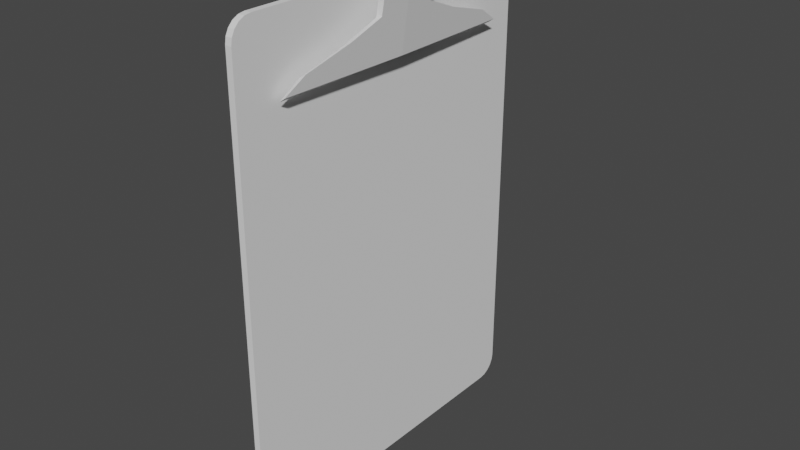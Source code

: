 # Source: Clipboard.blend  (saved by Blender 2.81.16; exported with 4.5.12 LTS)
import bpy
from mathutils import Matrix  # noqa: F401  (used for matrix-valued properties, if any)

bpy.ops.wm.read_factory_settings(use_empty=True)
scene = bpy.context.scene
scene.name = 'Scene'

# ---- collections
col_collection = bpy.data.collections.new('Collection'); scene.collection.children.link(col_collection)

# ---- world
world_world = bpy.data.worlds.new('World'); scene.world = world_world
world_world.use_nodes = True; world_world.node_tree.nodes.clear()
_N = world_world.node_tree.nodes; _L = world_world.node_tree.links
n0 = _N.new('ShaderNodeOutputWorld'); n0.name = 'World Output'; n0.location = (300, 300)
n1 = _N.new('ShaderNodeBackground'); n1.name = 'Background'; n1.location = (10, 300)
n1.inputs[0].default_value = (0.05088, 0.05088, 0.05088, 1.0)
_L.new(n1.outputs[0], n0.inputs[0])
n0.is_active_output = True
world_world.color = (0.05088, 0.05088, 0.05088)
world_world.use_sun_shadow = False
world_world.sun_shadow_jitter_overblur = 0.0

# ---- meshes
me_cube_001 = bpy.data.meshes.new('Cube.001')
me_cube_001.from_pydata([(-0.06574, 0.0, -5.75), (0.08332, 0.0, -5.75), (-0.06574, 4.008, -5.272), (-0.06574, 3.53, -5.75), (-0.06574, 3.984, -5.419), (-0.06574, 3.916, -5.553), (-0.06574, 3.811, -5.658), (-0.06574, 3.677, -5.726), (-0.06574, 3.53, 5.341), (-0.06574, 4.008, 4.863), (-0.06574, 3.677, 5.318), (-0.06574, 3.811, 5.25), (-0.06574, 3.916, 5.144), (-0.06574, 3.984, 5.011), (0.08332, 3.53, -5.75), (0.08332, 4.008, -5.272), (0.08332, 3.677, -5.726), (0.08332, 3.811, -5.658), (0.08332, 3.916, -5.553), (0.08332, 3.984, -5.419), (0.08332, 4.008, 4.863), (0.08332, 3.53, 5.341), (0.08332, 3.984, 5.011), (0.08332, 3.916, 5.144), (0.08332, 3.811, 5.25), (0.08332, 3.677, 5.318), (-0.06574, 0.7059, 5.341), (-0.06574, 1.412, 5.341), (-0.06574, 2.118, 5.341), (-0.06574, 2.824, 5.341), (0.08332, 0.7059, 5.341), (0.08332, 1.412, 5.341), (0.08332, 2.118, 5.341), (0.08332, 2.824, 5.341), (-0.06574, 0.7059, -5.75), (-0.06574, 1.412, -5.75), (-0.06574, 2.118, -5.75), (-0.06574, 2.824, -5.75), (0.08332, 2.824, -5.75), (0.08332, 2.118, -5.75), (0.08332, 1.412, -5.75), (0.08332, 0.7059, -5.75), (-0.06574, 0.0, 5.919), (0.08332, 0.0, 5.919), (-0.06574, 0.0, 5.688), (-0.06574, 0.0, 5.803), (-0.06574, 0.7059, 5.457), (0.08273, 0.7059, 5.457), (0.08332, 0.0, 5.803), (0.08332, 0.0, 5.688), (0.6778, 0.7059, 5.456), (0.511, 0.7059, 5.457), (0.5088, 0.7059, 5.342), (0.4046, -0.00297, 3.759), (0.3423, 3.108, 3.759), (0.2105, -0.005802, 3.659), (0.2008, 3.105, 3.659), (0.7745, 0.0, 5.919), (0.6011, 0.0, 5.923), (0.4304, 0.7052, 5.006), (0.3848, 0.7167, 4.669), (0.3232, 1.523, 4.333), (0.2558, 2.626, 3.996), (0.3084, -0.004344, 3.996), (0.3537, -0.002886, 4.333), (0.3867, -0.001428, 4.669), (0.4316, 3.052e-05, 5.007), (0.5846, -0.001098, 5.022), (0.5396, -0.003761, 4.707), (0.4946, -6.831e-05, 4.391), (0.4496, -0.001519, 4.075), (0.397, 2.628, 4.075), (0.4641, 1.526, 4.391), (0.5253, 0.7195, 4.707), (0.5705, 0.708, 5.022), (0.6778, 0.7059, 5.456), (0.7745, 0.0, 5.919), (0.6966, 0.6427, 5.546), (0.7148, 0.5657, 5.633), (0.7315, 0.4777, 5.713), (0.7462, 0.3823, 5.784), (0.7582, 0.283, 5.841), (0.7672, 0.1836, 5.884), (0.7727, 0.08809, 5.911), (0.6011, 0.0, 5.923), (0.511, 0.7059, 5.457), (0.5993, 0.08809, 5.914), (0.5942, 0.1836, 5.887), (0.5859, 0.283, 5.844), (0.5747, 0.3823, 5.786), (0.5611, 0.4777, 5.716), (0.5455, 0.5657, 5.635), (0.5286, 0.6427, 5.548), (-0.06574, 0.0, 5.919), (-0.06574, 0.7059, 5.457), (-0.06574, 0.08843, 5.91), (-0.06574, 0.1842, 5.884), (-0.06574, 0.2837, 5.841), (-0.06574, 0.3831, 5.784), (-0.06574, 0.4785, 5.714), (-0.06574, 0.5663, 5.634), (-0.06574, 0.6431, 5.547), (0.08332, 0.7059, 5.457), (0.08332, 0.0, 5.919), (0.08332, 0.6431, 5.547), (0.08332, 0.5663, 5.634), (0.08332, 0.4785, 5.714), (0.08332, 0.3831, 5.784), (0.08332, 0.2837, 5.841), (0.08332, 0.1842, 5.884), (0.08332, 0.08843, 5.91), (0.08332, 0.6913, 5.457), (0.511, 0.6913, 5.457), (0.08332, 0.6913, 5.341), (0.5089, 0.691, 5.32), (0.08332, 0.6177, 5.457), (0.2806, 0.7059, 5.393), (0.2963, 0.7059, 5.4), (0.2965, 0.6913, 5.4), (0.279, 0.691, 5.393), (0.7209, 0.0, 5.663), (0.6395, -0.0001568, 5.292), (0.6778, 0.175, 5.456), (0.6898, 0.1736, 5.514), (0.6971, 0.163, 5.549), (0.7038, 0.1458, 5.581), (0.7097, 0.1226, 5.609), (0.7146, 0.09442, 5.632), (0.7182, 0.06224, 5.649), (0.7204, 0.02733, 5.66), (0.6822, 0.1771, 5.477), (0.6395, 0.02733, 5.295), (0.6409, 0.06224, 5.305), (0.645, 0.09442, 5.323), (0.6506, 0.1226, 5.346), (0.6575, 0.1458, 5.374), (0.6655, 0.163, 5.406), (0.6741, 0.1736, 5.441), (0.08332, 0.0, 5.663), (0.5064, 0.1176, 5.342), (0.08332, 0.1751, 5.457), (0.08332, 0.1751, 5.457), (-0.06574, 0.1171, 5.341), (0.5508, 0.0, 5.663), (0.511, 0.1751, 5.457), (-0.06574, 0.0, 5.663), (-0.06574, 0.1751, 5.457), (0.4949, 4.516e-06, 5.292), (-0.06574, 0.0, 5.292), (0.08332, 0.0, 5.292), (0.511, 0.1751, 5.457), (-0.06574, 0.1458, 5.374), (-0.06574, 0.163, 5.406), (-0.06574, 0.1736, 5.441), (0.08332, 0.02733, 5.295), (0.08332, 0.06224, 5.305), (0.08332, 0.09442, 5.323), (0.08332, 0.1226, 5.346), (0.08332, 0.1458, 5.374), (0.08332, 0.163, 5.406), (0.08332, 0.1736, 5.441), (-0.06574, 0.02733, 5.295), (-0.06574, 0.06224, 5.305), (-0.06574, 0.09442, 5.323), (0.5073, 0.1458, 5.374), (0.5088, 0.163, 5.406), (0.5103, 0.1736, 5.441), (0.08332, 0.1736, 5.514), (0.08332, 0.163, 5.549), (0.08332, 0.1458, 5.581), (0.08332, 0.1226, 5.609), (0.08332, 0.09442, 5.632), (0.08332, 0.06224, 5.649), (0.08332, 0.02733, 5.66), (0.08332, 0.1771, 5.477), (0.4954, 0.02733, 5.295), (0.4977, 0.06224, 5.305), (0.5018, 0.09442, 5.323), (0.522, 0.1736, 5.514), (0.5287, 0.163, 5.549), (0.5349, 0.1458, 5.581), (0.5404, 0.1226, 5.609), (0.5449, 0.09442, 5.632), (0.5482, 0.06224, 5.649), (0.5502, 0.02733, 5.66), (0.5149, 0.1771, 5.477), (-0.06574, 0.1736, 5.514), (-0.06574, 0.163, 5.549), (-0.06574, 0.1458, 5.581), (-0.06574, 0.1226, 5.609), (-0.06574, 0.09442, 5.632), (-0.06574, 0.06224, 5.649), (-0.06574, 0.02733, 5.66), (-0.06574, 0.1771, 5.477)], [], [(0, 148, 161, 162, 163, 142, 26, 27, 28, 29, 8, 9, 2, 3, 37, 36, 35, 34), (14, 3, 7, 16), (16, 7, 6, 17), (17, 6, 5, 18), (18, 5, 4, 19), (19, 4, 2, 15), (8, 21, 25, 10), (10, 25, 24, 11), (11, 24, 23, 12), (12, 23, 22, 13), (13, 22, 20, 9), (2, 9, 20, 15), (21, 8, 29, 33), (33, 29, 28, 32), (32, 28, 27, 31), (31, 27, 26, 30), (21, 20, 22, 23, 24, 25), (15, 14, 16, 17, 18, 19), (3, 2, 4, 5, 6, 7), (9, 8, 10, 11, 12, 13), (3, 14, 38, 37), (37, 38, 39, 36), (36, 39, 40, 35), (35, 40, 41, 34), (94, 102, 47, 46), (45, 48, 43, 42), (44, 49, 48, 45), (30, 26, 46, 47), (102, 104, 105, 106, 107, 108, 109, 110, 103, 43, 48, 49, 138, 173, 172, 171, 170, 169, 168, 167, 174, 140, 111, 47), (26, 142, 151, 152, 153, 146, 46), (103, 93, 42, 43), (50, 74, 59, 52, 51), (51, 112, 144, 185, 178, 179, 180, 181, 182, 183, 184, 143, 58, 84, 86, 87, 88, 89, 90, 91, 92, 85), (63, 62, 56, 55), (51, 52, 139, 164, 165, 166, 150), (115, 113, 30, 47), (116, 117, 51, 52), (55, 56, 54, 53), (71, 70, 53, 54), (62, 71, 54, 56), (70, 63, 55, 53), (50, 51, 85, 75), (67, 66, 65, 68), (68, 65, 64, 69), (69, 64, 63, 70), (59, 74, 73, 60), (60, 73, 72, 61), (61, 72, 71, 62), (74, 67, 68, 73), (73, 68, 69, 72), (72, 69, 70, 71), (66, 59, 60, 65), (65, 60, 61, 64), (64, 61, 62, 63), (84, 76, 83, 86), (86, 83, 82, 87), (87, 82, 81, 88), (88, 81, 80, 89), (89, 80, 79, 90), (90, 79, 78, 91), (91, 78, 77, 92), (92, 77, 75, 85), (84, 58, 57, 76), (93, 103, 110, 95), (95, 110, 109, 96), (96, 109, 108, 97), (97, 108, 107, 98), (98, 107, 106, 99), (99, 106, 105, 100), (100, 105, 104, 101), (101, 104, 102, 94), (117, 118, 112, 51), (116, 52, 114, 119), (119, 114, 112, 118), (41, 1, 0, 34), (141, 160, 159, 158, 157, 156, 155, 154, 149, 1, 41, 40, 39, 38, 14, 15, 20, 21, 33, 32, 31, 30, 113, 115), (113, 119, 118, 111), (30, 116, 119, 113), (47, 111, 118, 117), (30, 47, 117, 116), (120, 129, 128, 127, 126, 125, 124, 123, 130, 122, 50, 75, 77, 78, 79, 80, 81, 82, 83, 76, 57), (122, 137, 136, 135, 134, 133, 132, 131, 121, 67, 74, 50), (147, 175, 176, 177, 139, 52, 59, 66), (145, 138, 49, 44), (146, 193, 186, 187, 188, 189, 190, 191, 192, 145, 44, 45, 42, 93, 95, 96, 97, 98, 99, 100, 101, 94, 46), (121, 147, 66, 67), (175, 147, 121, 131), (176, 175, 131, 132), (133, 177, 176, 132), (134, 139, 177, 133), (135, 164, 139, 134), (136, 165, 164, 135), (137, 166, 165, 136), (122, 150, 166, 137), (130, 185, 144, 122), (123, 178, 185, 130), (124, 179, 178, 123), (125, 180, 179, 124), (126, 181, 180, 125), (127, 182, 181, 126), (128, 183, 182, 127), (129, 184, 183, 128), (120, 143, 184, 129), (154, 161, 148, 149), (155, 162, 161, 154), (156, 163, 162, 155), (157, 142, 163, 156), (151, 142, 157, 158), (152, 151, 158, 159), (160, 153, 152, 159), (141, 146, 153, 160), (174, 193, 146, 140), (167, 186, 193, 174), (168, 187, 186, 167), (169, 188, 187, 168), (170, 189, 188, 169), (171, 190, 189, 170), (172, 191, 190, 171), (173, 192, 191, 172), (138, 145, 192, 173)])
_uv = me_cube_001.uv_layers.new(name='UVMap')
_uv.uv.foreach_set('vector', [0.375, 0.125, 0.6239, 0.125, 0.624, 0.1259, 0.6242, 0.1269, 0.6246, 0.1279, 0.625, 0.1287, 0.625, 0.147, 0.625, 0.169, 0.625, 0.1911, 0.625, 0.2131, 0.625, 0.2351, 0.6142, 0.25, 0.3858, 0.25, 0.375, 0.2351, 0.375, 0.2131, 0.375, 0.1911, 0.375, 0.169, 0.375, 0.147, 0.375, 0.5149, 0.125, 0.5149, 0.125, 0.5103, 0.375, 0.5103, 0.375, 0.5103, 0.125, 0.5103, 0.125, 0.5061, 0.375, 0.5061, 0.375, 0.5061, 0.125, 0.5061, 0.125, 0.5, 0.375, 0.5, 0.3794, 0.5, 0.3794, 0.25, 0.3824, 0.25, 0.3824, 0.5, 0.3824, 0.5, 0.3824, 0.25, 0.3858, 0.25, 0.3858, 0.5, 0.875, 0.5149, 0.625, 0.5149, 0.625, 0.5103, 0.875, 0.5103, 0.875, 0.5103, 0.625, 0.5103, 0.625, 0.5061, 0.875, 0.5061, 0.875, 0.5061, 0.625, 0.5061, 0.625, 0.5, 0.875, 0.5, 0.6206, 0.25, 0.6206, 0.5, 0.6176, 0.5, 0.6176, 0.25, 0.6176, 0.25, 0.6176, 0.5, 0.6142, 0.5, 0.6142, 0.25, 0.3858, 0.25, 0.6142, 0.25, 0.6142, 0.5, 0.3858, 0.5, 0.625, 0.5149, 0.875, 0.5149, 0.875, 0.5369, 0.625, 0.5369, 0.625, 0.5369, 0.875, 0.5369, 0.875, 0.5589, 0.625, 0.5589, 0.625, 0.5589, 0.875, 0.5589, 0.875, 0.581, 0.625, 0.581, 0.625, 0.581, 0.875, 0.581, 0.875, 0.603, 0.625, 0.603, 0.625, 0.5149, 0.6142, 0.5, 0.6176, 0.5007, 0.6206, 0.5028, 0.6229, 0.5061, 0.6245, 0.5103, 0.3858, 0.5, 0.375, 0.5149, 0.3755, 0.5103, 0.3771, 0.5061, 0.3794, 0.5028, 0.3824, 0.5007, 0.375, 0.2351, 0.3858, 0.25, 0.3824, 0.2493, 0.3794, 0.2472, 0.3771, 0.2439, 0.3755, 0.2397, 0.6142, 0.25, 0.625, 0.2351, 0.6245, 0.2397, 0.6229, 0.2439, 0.6206, 0.2472, 0.6176, 0.2493, 0.125, 0.5149, 0.375, 0.5149, 0.375, 0.5369, 0.125, 0.5369, 0.125, 0.5369, 0.375, 0.5369, 0.375, 0.5589, 0.125, 0.5589, 0.125, 0.5589, 0.375, 0.5589, 0.375, 0.581, 0.125, 0.581, 0.125, 0.581, 0.375, 0.581, 0.375, 0.603, 0.125, 0.603, 0.875, 0.603, 0.625, 0.603, 0.625, 0.603, 0.875, 0.603, 0.0, 0.0, 0.0, 0.0, 0.0, 0.0, 0.0, 0.0, 0.0, 0.0, 0.0, 0.0, 0.0, 0.0, 0.0, 0.0, 0.625, 0.603, 0.875, 0.603, 0.875, 0.603, 0.625, 0.603, 0.625, 0.603, 0.625, 0.6031, 0.625, 0.6034, 0.625, 0.6039, 0.625, 0.6046, 0.625, 0.6107, 0.625, 0.6156, 0.625, 0.6205, 0.625, 0.625, 0.625, 0.625, 0.625, 0.625, 0.625, 0.625, 0.625, 0.625, 0.625, 0.6239, 0.625, 0.6225, 0.625, 0.6212, 0.625, 0.6202, 0.625, 0.6195, 0.625, 0.6191, 0.625, 0.619, 0.625, 0.6193, 0.625, 0.6195, 0.625, 0.6057, 0.625, 0.603, 0.625, 0.147, 0.625, 0.1288, 0.625, 0.1295, 0.625, 0.1301, 0.625, 0.1304, 0.625, 0.1305, 0.625, 0.147, 0.625, 0.625, 0.875, 0.625, 0.875, 0.625, 0.625, 0.625, 0.625, 0.603, 0.625, 0.603, 0.625, 0.603, 0.625, 0.603, 0.625, 0.603, 0.625, 0.603, 0.625, 0.6057, 0.625, 0.6195, 0.625, 0.6193, 0.625, 0.619, 0.625, 0.6191, 0.625, 0.6195, 0.625, 0.6202, 0.625, 0.6212, 0.625, 0.6225, 0.625, 0.6239, 0.625, 0.625, 0.625, 0.625, 0.625, 0.625, 0.625, 0.6204, 0.625, 0.6156, 0.625, 0.6107, 0.625, 0.6046, 0.625, 0.6039, 0.625, 0.6034, 0.625, 0.6031, 0.625, 0.603, 0.625, 0.625, 0.625, 0.603, 0.625, 0.603, 0.625, 0.625, 0.625, 0.603, 0.625, 0.603, 0.1086, 0.1047, 0.1291, 0.1245, 0.1443, 0.1392, 0.1537, 0.1482, 0.1551, 0.1496, 0.5469, 0.5276, 0.5469, 0.5276, 0.625, 0.603, 0.625, 0.603, 0.625, 0.603, 0.625, 0.603, 0.625, 0.603, 0.625, 0.603, 0.625, 0.625, 0.625, 0.603, 0.625, 0.603, 0.625, 0.625, 0.625, 0.603, 0.625, 0.625, 0.625, 0.625, 0.625, 0.603, 0.625, 0.603, 0.625, 0.603, 0.625, 0.603, 0.625, 0.603, 0.0, 0.0, 0.0, 0.0, 0.0, 0.0, 0.0, 0.0, 0.625, 0.603, 0.625, 0.603, 0.625, 0.603, 0.625, 0.603, 0.0, 0.0, 0.0, 0.0, 0.0, 0.0, 0.0, 0.0, 0.0, 0.0, 0.0, 0.0, 0.0, 0.0, 0.0, 0.0, 0.0, 0.0, 0.0, 0.0, 0.0, 0.0, 0.0, 0.0, 0.625, 0.603, 0.625, 0.603, 0.625, 0.603, 0.625, 0.603, 0.625, 0.603, 0.625, 0.603, 0.625, 0.603, 0.625, 0.603, 0.625, 0.603, 0.625, 0.603, 0.625, 0.603, 0.625, 0.603, 0.625, 0.603, 0.625, 0.625, 0.625, 0.625, 0.625, 0.603, 0.625, 0.603, 0.625, 0.625, 0.625, 0.625, 0.625, 0.603, 0.625, 0.603, 0.625, 0.625, 0.625, 0.625, 0.625, 0.603, 0.625, 0.625, 0.625, 0.603, 0.625, 0.603, 0.625, 0.625, 0.625, 0.625, 0.625, 0.603, 0.625, 0.603, 0.625, 0.625, 0.625, 0.625, 0.625, 0.603, 0.625, 0.603, 0.625, 0.625, 0.625, 0.625, 0.625, 0.625, 0.625, 0.6204, 0.625, 0.6204, 0.625, 0.6204, 0.625, 0.6204, 0.625, 0.6156, 0.625, 0.6156, 0.625, 0.6156, 0.625, 0.6156, 0.625, 0.6107, 0.625, 0.6107, 0.625, 0.6107, 0.625, 0.6107, 0.625, 0.6046, 0.625, 0.6046, 0.625, 0.6046, 0.625, 0.6046, 0.625, 0.6039, 0.625, 0.6039, 0.625, 0.6039, 0.625, 0.6039, 0.625, 0.6034, 0.625, 0.6034, 0.625, 0.6034, 0.625, 0.6034, 0.625, 0.6031, 0.625, 0.6031, 0.625, 0.6031, 0.625, 0.6031, 0.625, 0.603, 0.625, 0.603, 0.625, 0.625, 0.625, 0.625, 0.625, 0.625, 0.625, 0.625, 0.875, 0.625, 0.625, 0.625, 0.625, 0.6205, 0.7917, 0.4568, 0.7917, 0.4568, 0.625, 0.6205, 0.625, 0.6156, 0.7917, 0.455, 0.7917, 0.455, 0.625, 0.6156, 0.625, 0.6107, 0.7917, 0.4531, 0.7917, 0.4531, 0.625, 0.6107, 0.625, 0.6046, 0.7917, 0.4493, 0.7917, 0.4493, 0.625, 0.6046, 0.625, 0.6039, 0.7917, 0.4501, 0.7917, 0.4501, 0.625, 0.6039, 0.625, 0.6034, 0.7917, 0.4506, 0.7917, 0.4506, 0.625, 0.6034, 0.625, 0.6031, 0.7917, 0.4509, 0.7917, 0.4509, 0.625, 0.6031, 0.625, 0.603, 0.875, 0.603, 0.625, 0.603, 0.625, 0.6057, 0.625, 0.6057, 0.625, 0.603, 0.625, 0.603, 0.625, 0.603, 0.625, 0.603, 0.625, 0.603, 0.625, 0.603, 0.625, 0.603, 0.625, 0.6057, 0.625, 0.6057, 0.375, 0.603, 0.375, 0.625, 0.125, 0.625, 0.125, 0.603, 0.155, 0.1496, 0.1741, 0.1689, 0.2193, 0.2149, 0.2706, 0.2672, 0.3305, 0.3281, 0.4017, 0.4003, 0.4845, 0.4841, 0.5711, 0.5716, 0.6239, 0.625, 0.375, 0.625, 0.375, 0.603, 0.375, 0.581, 0.375, 0.5589, 0.375, 0.5369, 0.375, 0.5149, 0.3858, 0.5, 0.6142, 0.5, 0.625, 0.5149, 0.625, 0.5369, 0.625, 0.5589, 0.625, 0.581, 0.625, 0.603, 0.5469, 0.5276, 0.5469, 0.5276, 0.625, 0.603, 0.625, 0.603, 0.625, 0.6057, 0.625, 0.6057, 0.625, 0.603, 0.625, 0.603, 0.625, 0.603, 0.625, 0.603, 0.625, 0.603, 0.625, 0.6057, 0.625, 0.6057, 0.625, 0.603, 0.625, 0.603, 0.625, 0.603, 0.625, 0.603, 0.625, 0.603, 0.625, 0.625, 0.625, 0.6239, 0.625, 0.6225, 0.625, 0.6212, 0.625, 0.6202, 0.625, 0.6195, 0.625, 0.6191, 0.625, 0.619, 0.625, 0.6193, 0.625, 0.6195, 0.625, 0.603, 0.625, 0.603, 0.625, 0.6031, 0.625, 0.6034, 0.625, 0.6039, 0.625, 0.6046, 0.625, 0.6107, 0.625, 0.6156, 0.625, 0.6204, 0.625, 0.625, 0.625, 0.625, 0.625, 0.6195, 0.625, 0.6196, 0.625, 0.6199, 0.625, 0.6205, 0.625, 0.6212, 0.625, 0.6221, 0.625, 0.6231, 0.625, 0.6241, 0.625, 0.625, 0.625, 0.625, 0.625, 0.603, 0.625, 0.603, 0.625, 0.625, 0.625, 0.6241, 0.625, 0.6231, 0.625, 0.6221, 0.625, 0.6213, 0.625, 0.603, 0.625, 0.603, 0.625, 0.625, 0.0, 0.0, 0.0, 0.0, 0.0, 0.0, 0.0, 0.0, 0.625, 0.1305, 0.632, 0.1438, 0.6431, 0.1647, 0.6517, 0.1808, 0.657, 0.1905, 0.6583, 0.1924, 0.6551, 0.1855, 0.6472, 0.1696, 0.6355, 0.146, 0.625, 0.125, 0.625, 0.125, 0.625, 0.125, 0.625, 0.125, 0.625, 0.125, 0.7917, 0.4568, 0.7917, 0.455, 0.7917, 0.4531, 0.7917, 0.4493, 0.7917, 0.4501, 0.7917, 0.4506, 0.7917, 0.4509, 0.625, 0.147, 0.625, 0.147, 0.0, 0.0, 0.0, 0.0, 0.0, 0.0, 0.0, 0.0, 0.625, 0.6241, 0.625, 0.625, 0.625, 0.625, 0.625, 0.6241, 0.625, 0.6231, 0.625, 0.6241, 0.625, 0.6241, 0.625, 0.6231, 0.625, 0.6221, 0.625, 0.6221, 0.625, 0.6231, 0.625, 0.6231, 0.625, 0.6212, 0.625, 0.6213, 0.625, 0.6221, 0.625, 0.6221, 0.625, 0.6205, 0.1291, 0.1245, 0.1086, 0.1047, 0.625, 0.6212, 0.625, 0.6199, 0.1443, 0.1392, 0.1291, 0.1245, 0.625, 0.6205, 0.625, 0.6196, 0.1537, 0.1482, 0.1443, 0.1392, 0.625, 0.6199, 0.625, 0.6195, 0.1551, 0.1496, 0.1537, 0.1482, 0.625, 0.6196, 0.625, 0.6193, 0.625, 0.6193, 0.625, 0.6195, 0.625, 0.6195, 0.625, 0.619, 0.625, 0.619, 0.625, 0.6193, 0.625, 0.6193, 0.625, 0.6191, 0.625, 0.6191, 0.625, 0.619, 0.625, 0.619, 0.625, 0.6195, 0.625, 0.6195, 0.625, 0.6191, 0.625, 0.6191, 0.625, 0.6202, 0.625, 0.6202, 0.625, 0.6195, 0.625, 0.6195, 0.625, 0.6212, 0.625, 0.6212, 0.625, 0.6202, 0.625, 0.6202, 0.625, 0.6225, 0.625, 0.6225, 0.625, 0.6212, 0.625, 0.6212, 0.625, 0.6239, 0.625, 0.6239, 0.625, 0.6225, 0.625, 0.6225, 0.625, 0.625, 0.625, 0.625, 0.625, 0.6239, 0.625, 0.6239, 0.5711, 0.5716, 0.624, 0.1259, 0.6239, 0.125, 0.6239, 0.625, 0.4845, 0.4841, 0.6242, 0.1269, 0.624, 0.1259, 0.5711, 0.5716, 0.4017, 0.4003, 0.6246, 0.1279, 0.6242, 0.1269, 0.4845, 0.4841, 0.3305, 0.3281, 0.625, 0.1287, 0.6246, 0.1279, 0.4017, 0.4003, 0.625, 0.1295, 0.625, 0.1288, 0.3305, 0.3281, 0.2706, 0.2672, 0.625, 0.1301, 0.625, 0.1295, 0.2706, 0.2672, 0.2193, 0.2149, 0.1741, 0.1689, 0.625, 0.1304, 0.625, 0.1301, 0.2193, 0.2149, 0.155, 0.1496, 0.625, 0.1305, 0.625, 0.1304, 0.1741, 0.1689, 0.625, 0.6193, 0.632, 0.1438, 0.625, 0.1305, 0.625, 0.6195, 0.625, 0.619, 0.6431, 0.1647, 0.632, 0.1438, 0.625, 0.6193, 0.625, 0.6191, 0.6517, 0.1808, 0.6431, 0.1647, 0.625, 0.619, 0.625, 0.6195, 0.657, 0.1905, 0.6517, 0.1808, 0.625, 0.6191, 0.625, 0.6202, 0.6583, 0.1924, 0.657, 0.1905, 0.625, 0.6195, 0.625, 0.6212, 0.6551, 0.1855, 0.6583, 0.1924, 0.625, 0.6202, 0.625, 0.6225, 0.6472, 0.1696, 0.6551, 0.1855, 0.625, 0.6212, 0.625, 0.6239, 0.6355, 0.146, 0.6472, 0.1696, 0.625, 0.6225, 0.0, 0.0, 0.0, 0.0, 0.6355, 0.146, 0.625, 0.6239])
me_cube_001.use_remesh_fix_poles = True
me_cube_001.use_remesh_preserve_attributes = False
me_cube_001.use_mirror_vertex_groups = False
me_cube_001.update()

# ---- objects
ob_cube_001 = bpy.data.objects.new('Cube.001', me_cube_001)
ob_empty = bpy.data.objects.new('Empty', None)

# ---- transforms, parenting, visibility, modifiers, constraints
ob_cube_001.location = (-0.006287, 0.0, 5.811)
ob_cube_001.lineart.crease_threshold = 0.0
_m = ob_cube_001.modifiers.new('Mirror', 'MIRROR')
_m.use_axis = (False, True, False)
ob_empty.location = (0.0, 0.0, 0.0)
ob_empty.rotation_euler = (1.571, 0.0, 1.571)
ob_empty.scale = (2.59, 2.59, 2.59)
ob_empty.empty_display_type = 'IMAGE'
ob_empty.empty_display_size = 5.0
ob_empty.lineart.crease_threshold = 0.0

# ---- collection membership
col_collection.objects.link(ob_cube_001)
col_collection.objects.link(ob_empty)

# ---- scene / render settings (as saved in the file)
scene.frame_start = 1; scene.frame_end = 250; scene.frame_set(38)
scene.render.engine = 'BLENDER_EEVEE_NEXT'
scene.cycles.use_denoising = False
scene.cycles.samples = 128
scene.cycles.sampling_pattern = 'TABULATED_SOBOL'
scene.cycles.use_adaptive_sampling = False
scene.cycles.use_light_tree = False
scene.view_settings.view_transform = 'Filmic'
bpy.context.view_layer.update()

# ---- added for rendering (the .blend has no active camera and no usable light): camera, sun
cam_auto = bpy.data.cameras.new('AutoCamera')
cam_auto.lens = 50.0
cam_auto.sensor_width = 36.0
cam_auto.clip_end = 1000.0
ob_auto_camera = bpy.data.objects.new('AutoCamera', cam_auto)
scene.collection.objects.link(ob_auto_camera)
ob_auto_camera.location = (13.4717, -15.7483, 16.3965)
ob_auto_camera.rotation_euler = (1.09748, -7.21219e-08, 0.694738)
scene.camera = ob_auto_camera
light_auto_sun = bpy.data.lights.new('AutoSun', 'SUN')
light_auto_sun.energy = 3.0
light_auto_sun.angle = 0.0523599
ob_auto_sun = bpy.data.objects.new('AutoSun', light_auto_sun)
scene.collection.objects.link(ob_auto_sun)
ob_auto_sun.rotation_euler = (0.872665, 0.174533, 0.523599)
bpy.context.view_layer.update()
